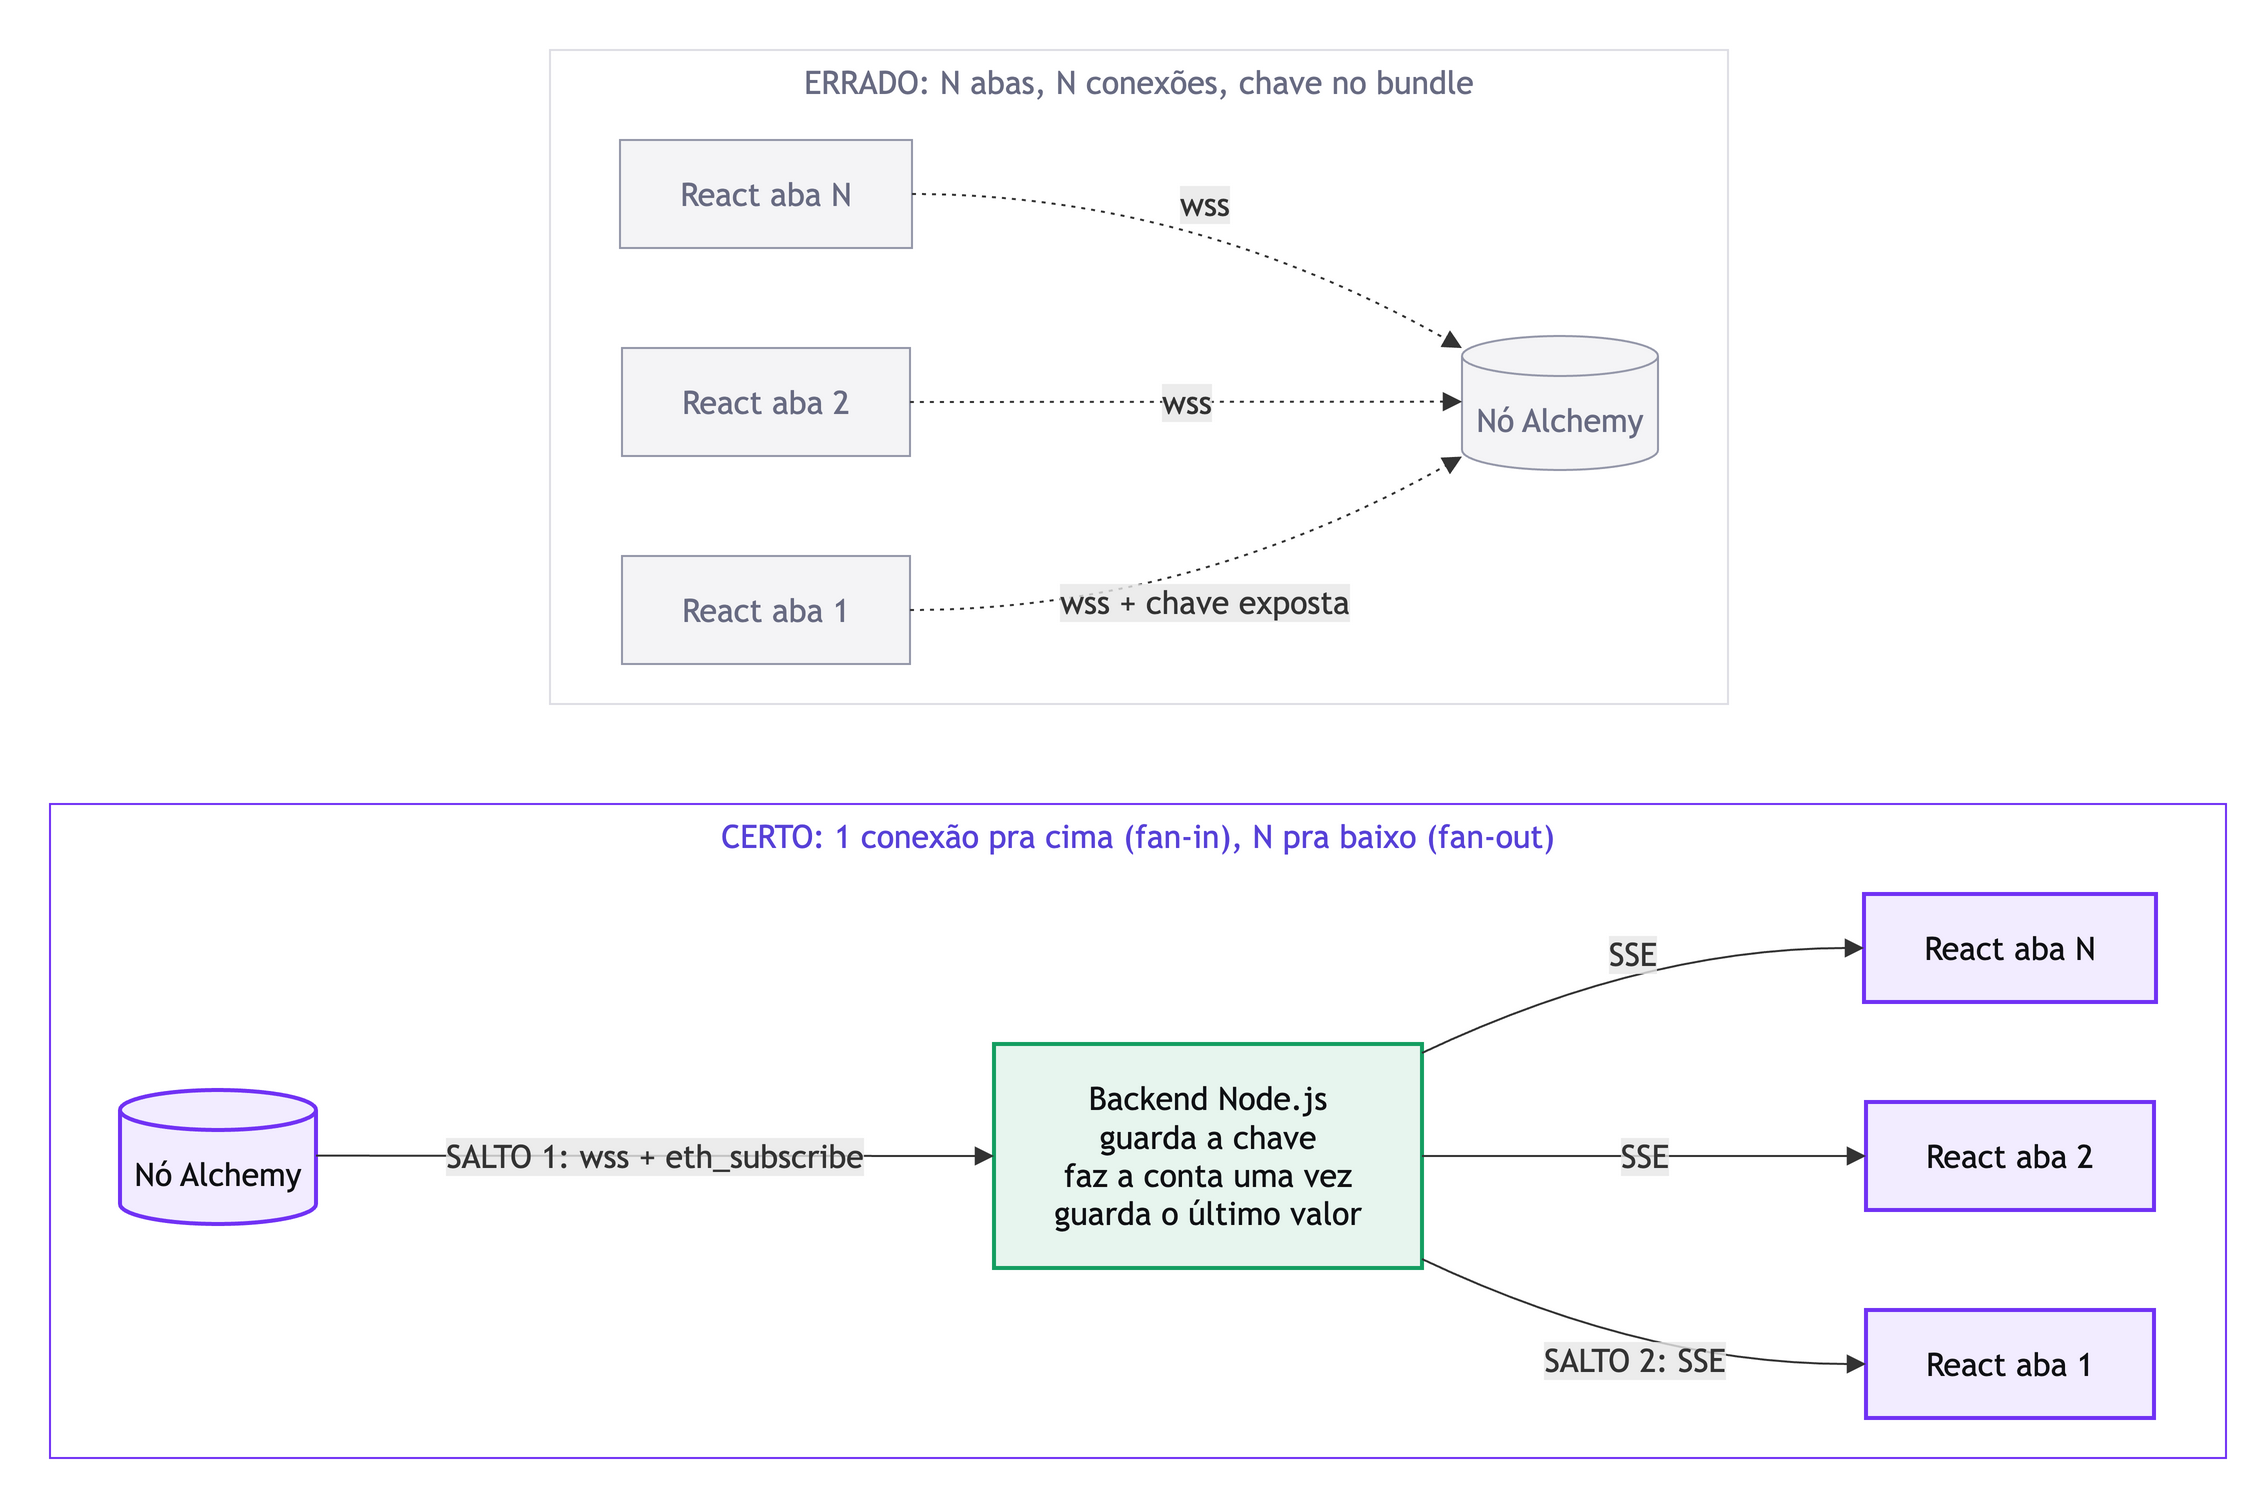

The diagram above was exported from draw.io. Its source (the exported page's mxGraphModel, read from the mxfile embedded in the PNG):
<mxGraphModel dx="-576" dy="-196" grid="0" gridSize="10" guides="1" tooltips="1" connect="1" arrows="1" fold="0" page="0" pageScale="1" pageWidth="827" pageHeight="1169" math="0" shadow="0">
  <root>
    <mxCell id="0" />
    <mxCell id="1" parent="0" />
    <UserObject label="ERRADO: N abas, N conexões, chave no bundle" mermaidId="n:ERRADO" mermaidBaseStyle="html=1;whiteSpace=wrap;strokeWidth=1;verticalAlign=top;fillColor=default;strokeColor=#dedee5;fontColor=#686b82;fontFamily=Trebuchet MS,Verdana,Arial,sans-serif;fontSize=16;" mermaidBaseValue="ERRADO: N abas, N conexões, chave no bundle" id="2">
      <mxCell parent="1" style="html=1;whiteSpace=wrap;strokeWidth=1;verticalAlign=top;fillColor=default;strokeColor=#dedee5;fontColor=#686b82;fontFamily=Trebuchet MS,Verdana,Arial,sans-serif;fontSize=16;" vertex="1">
        <mxGeometry height="327" width="589" x="258" y="8" as="geometry" />
      </mxCell>
    </UserObject>
    <UserObject label="React aba 1" mermaidId="n:R1" mermaidBaseStyle="html=1;whiteSpace=wrap;strokeWidth=1;fillColor=#f4f4f6;strokeColor=#9497a9;fontColor=#686b82;fontFamily=Trebuchet MS,Verdana,Arial,sans-serif;fontSize=16;" mermaidBaseValue="React aba 1" id="3">
      <mxCell parent="2" style="html=1;whiteSpace=wrap;strokeWidth=1;fillColor=#f4f4f6;strokeColor=#9497a9;fontColor=#686b82;fontFamily=Trebuchet MS,Verdana,Arial,sans-serif;fontSize=16;" vertex="1">
        <mxGeometry height="54" width="144" x="36" y="253" as="geometry" />
      </mxCell>
    </UserObject>
    <UserObject label="Nó Alchemy" mermaidId="n:A1" mermaidBaseStyle="html=1;shape=cylinder3;boundedLbl=1;backgroundOutline=1;size=10;strokeWidth=1;whiteSpace=wrap;fillColor=#f4f4f6;strokeColor=#9497a9;fontColor=#686b82;fontFamily=Trebuchet MS,Verdana,Arial,sans-serif;fontSize=16;" mermaidBaseValue="Nó Alchemy" id="4">
      <mxCell parent="2" style="html=1;shape=cylinder3;boundedLbl=1;backgroundOutline=1;size=10;strokeWidth=1;whiteSpace=wrap;fillColor=#f4f4f6;strokeColor=#9497a9;fontColor=#686b82;fontFamily=Trebuchet MS,Verdana,Arial,sans-serif;fontSize=16;" vertex="1">
        <mxGeometry height="67" width="98" x="456" y="143" as="geometry" />
      </mxCell>
    </UserObject>
    <UserObject label="React aba 2" mermaidId="n:R2" mermaidBaseStyle="html=1;whiteSpace=wrap;strokeWidth=1;fillColor=#f4f4f6;strokeColor=#9497a9;fontColor=#686b82;fontFamily=Trebuchet MS,Verdana,Arial,sans-serif;fontSize=16;" mermaidBaseValue="React aba 2" id="5">
      <mxCell parent="2" style="html=1;whiteSpace=wrap;strokeWidth=1;fillColor=#f4f4f6;strokeColor=#9497a9;fontColor=#686b82;fontFamily=Trebuchet MS,Verdana,Arial,sans-serif;fontSize=16;" vertex="1">
        <mxGeometry height="54" width="144" x="36" y="149" as="geometry" />
      </mxCell>
    </UserObject>
    <UserObject label="React aba N" mermaidId="n:R3" mermaidBaseStyle="html=1;whiteSpace=wrap;strokeWidth=1;fillColor=#f4f4f6;strokeColor=#9497a9;fontColor=#686b82;fontFamily=Trebuchet MS,Verdana,Arial,sans-serif;fontSize=16;" mermaidBaseValue="React aba N" id="6">
      <mxCell parent="2" style="html=1;whiteSpace=wrap;strokeWidth=1;fillColor=#f4f4f6;strokeColor=#9497a9;fontColor=#686b82;fontFamily=Trebuchet MS,Verdana,Arial,sans-serif;fontSize=16;" vertex="1">
        <mxGeometry height="54" width="146" x="35" y="45" as="geometry" />
      </mxCell>
    </UserObject>
    <UserObject label="wss + chave exposta" mermaidId="e:R1-&gt;A1#0" mermaidBaseStyle="curved=1;dashed=1;dashPattern=2 3;fixDash=1;startArrow=none;endArrow=block;endSize=7;strokeColor=light-dark(#333333,#cccccc);html=1;fontSize=16;labelBackgroundColor=light-dark(#E8E8E88D,#2a2a2a8D);fontFamily=Trebuchet MS,Verdana,Arial,sans-serif;fontColor=light-dark(#333333,#cccccc);exitX=1;exitY=0.5;entryX=0;entryY=0.9;" mermaidBaseValue="wss + chave exposta" id="14">
      <mxCell edge="1" parent="2" source="3" style="curved=1;dashed=1;dashPattern=2 3;fixDash=1;startArrow=none;endArrow=block;endSize=7;strokeColor=light-dark(#333333,#cccccc);html=1;fontSize=16;labelBackgroundColor=light-dark(#E8E8E88D,#2a2a2a8D);fontFamily=Trebuchet MS,Verdana,Arial,sans-serif;fontColor=light-dark(#333333,#cccccc);exitX=1;exitY=0.5;entryX=0;entryY=0.9;" target="4">
        <mxGeometry relative="1" as="geometry">
          <Array as="points">
            <mxPoint x="319" y="280" />
          </Array>
        </mxGeometry>
      </mxCell>
    </UserObject>
    <UserObject label="wss" mermaidId="e:R2-&gt;A1#0" mermaidBaseStyle="curved=1;dashed=1;dashPattern=2 3;fixDash=1;startArrow=none;endArrow=block;endSize=7;strokeColor=light-dark(#333333,#cccccc);html=1;fontSize=16;labelBackgroundColor=light-dark(#E8E8E88D,#2a2a2a8D);fontFamily=Trebuchet MS,Verdana,Arial,sans-serif;fontColor=light-dark(#333333,#cccccc);exitX=1;exitY=0.5;entryX=0;entryY=0.49;" mermaidBaseValue="wss" id="15">
      <mxCell edge="1" parent="2" source="5" style="curved=1;dashed=1;dashPattern=2 3;fixDash=1;startArrow=none;endArrow=block;endSize=7;strokeColor=light-dark(#333333,#cccccc);html=1;fontSize=16;labelBackgroundColor=light-dark(#E8E8E88D,#2a2a2a8D);fontFamily=Trebuchet MS,Verdana,Arial,sans-serif;fontColor=light-dark(#333333,#cccccc);exitX=1;exitY=0.5;entryX=0;entryY=0.49;" target="4">
        <mxGeometry relative="1" as="geometry">
          <Array as="points" />
        </mxGeometry>
      </mxCell>
    </UserObject>
    <UserObject label="wss" mermaidId="e:R3-&gt;A1#0" mermaidBaseStyle="curved=1;dashed=1;dashPattern=2 3;fixDash=1;startArrow=none;endArrow=block;endSize=7;strokeColor=light-dark(#333333,#cccccc);html=1;fontSize=16;labelBackgroundColor=light-dark(#E8E8E88D,#2a2a2a8D);fontFamily=Trebuchet MS,Verdana,Arial,sans-serif;fontColor=light-dark(#333333,#cccccc);exitX=1;exitY=0.5;entryX=0;entryY=0.09;" mermaidBaseValue="wss" id="16">
      <mxCell edge="1" parent="2" source="6" style="curved=1;dashed=1;dashPattern=2 3;fixDash=1;startArrow=none;endArrow=block;endSize=7;strokeColor=light-dark(#333333,#cccccc);html=1;fontSize=16;labelBackgroundColor=light-dark(#E8E8E88D,#2a2a2a8D);fontFamily=Trebuchet MS,Verdana,Arial,sans-serif;fontColor=light-dark(#333333,#cccccc);exitX=1;exitY=0.5;entryX=0;entryY=0.09;" target="4">
        <mxGeometry relative="1" as="geometry">
          <Array as="points">
            <mxPoint x="319" y="72" />
          </Array>
        </mxGeometry>
      </mxCell>
    </UserObject>
    <UserObject label="CERTO: 1 conexão pra cima (fan-in), N pra baixo (fan-out)" mermaidId="n:CERTO" mermaidBaseStyle="html=1;whiteSpace=wrap;strokeWidth=1;verticalAlign=top;fillColor=default;strokeColor=#7132f5;fontColor=#5741d8;fontFamily=Trebuchet MS,Verdana,Arial,sans-serif;fontSize=16;" mermaidBaseValue="CERTO: 1 conexão pra cima (fan-in), N pra baixo (fan-out)" id="7">
      <mxCell parent="1" style="html=1;whiteSpace=wrap;strokeWidth=1;verticalAlign=top;fillColor=default;strokeColor=#7132f5;fontColor=#5741d8;fontFamily=Trebuchet MS,Verdana,Arial,sans-serif;fontSize=16;" vertex="1">
        <mxGeometry height="327" width="1088" x="8" y="385" as="geometry" />
      </mxCell>
    </UserObject>
    <UserObject label="Nó Alchemy" mermaidId="n:A2" mermaidBaseStyle="html=1;shape=cylinder3;boundedLbl=1;backgroundOutline=1;size=10;strokeWidth=2;whiteSpace=wrap;fillColor=#f2ecff;strokeColor=#7132f5;fontColor=#101114;fontFamily=Trebuchet MS,Verdana,Arial,sans-serif;fontSize=16;" mermaidBaseValue="Nó Alchemy" id="8">
      <mxCell parent="7" style="html=1;shape=cylinder3;boundedLbl=1;backgroundOutline=1;size=10;strokeWidth=2;whiteSpace=wrap;fillColor=#f2ecff;strokeColor=#7132f5;fontColor=#101114;fontFamily=Trebuchet MS,Verdana,Arial,sans-serif;fontSize=16;" vertex="1">
        <mxGeometry height="67" width="98" x="35" y="143" as="geometry" />
      </mxCell>
    </UserObject>
    <UserObject label="Backend Node.js&#10;guarda a chave&#10;faz a conta uma vez&#10;guarda o último valor" mermaidId="n:B" mermaidBaseStyle="html=1;whiteSpace=wrap;strokeWidth=2;fillColor=#e7f5ee;strokeColor=#149e61;fontColor=#101114;fontFamily=Trebuchet MS,Verdana,Arial,sans-serif;fontSize=16;" mermaidBaseValue="Backend Node.js&#10;guarda a chave&#10;faz a conta uma vez&#10;guarda o último valor" id="9">
      <mxCell parent="7" style="html=1;whiteSpace=wrap;strokeWidth=2;fillColor=#e7f5ee;strokeColor=#149e61;fontColor=#101114;fontFamily=Trebuchet MS,Verdana,Arial,sans-serif;fontSize=16;" vertex="1">
        <mxGeometry height="112" width="214" x="472" y="120" as="geometry" />
      </mxCell>
    </UserObject>
    <UserObject label="React aba 1" mermaidId="n:C1" mermaidBaseStyle="html=1;whiteSpace=wrap;strokeWidth=2;fillColor=#f2ecff;strokeColor=#7132f5;fontColor=#101114;fontFamily=Trebuchet MS,Verdana,Arial,sans-serif;fontSize=16;" mermaidBaseValue="React aba 1" id="10">
      <mxCell parent="7" style="html=1;whiteSpace=wrap;strokeWidth=2;fillColor=#f2ecff;strokeColor=#7132f5;fontColor=#101114;fontFamily=Trebuchet MS,Verdana,Arial,sans-serif;fontSize=16;" vertex="1">
        <mxGeometry height="54" width="144" x="908" y="253" as="geometry" />
      </mxCell>
    </UserObject>
    <UserObject label="React aba 2" mermaidId="n:C2" mermaidBaseStyle="html=1;whiteSpace=wrap;strokeWidth=2;fillColor=#f2ecff;strokeColor=#7132f5;fontColor=#101114;fontFamily=Trebuchet MS,Verdana,Arial,sans-serif;fontSize=16;" mermaidBaseValue="React aba 2" id="11">
      <mxCell parent="7" style="html=1;whiteSpace=wrap;strokeWidth=2;fillColor=#f2ecff;strokeColor=#7132f5;fontColor=#101114;fontFamily=Trebuchet MS,Verdana,Arial,sans-serif;fontSize=16;" vertex="1">
        <mxGeometry height="54" width="144" x="908" y="149" as="geometry" />
      </mxCell>
    </UserObject>
    <UserObject label="React aba N" mermaidId="n:C3" mermaidBaseStyle="html=1;whiteSpace=wrap;strokeWidth=2;fillColor=#f2ecff;strokeColor=#7132f5;fontColor=#101114;fontFamily=Trebuchet MS,Verdana,Arial,sans-serif;fontSize=16;" mermaidBaseValue="React aba N" id="12">
      <mxCell parent="7" style="html=1;whiteSpace=wrap;strokeWidth=2;fillColor=#f2ecff;strokeColor=#7132f5;fontColor=#101114;fontFamily=Trebuchet MS,Verdana,Arial,sans-serif;fontSize=16;" vertex="1">
        <mxGeometry height="54" width="146" x="907" y="45" as="geometry" />
      </mxCell>
    </UserObject>
    <UserObject label="SALTO 1: wss + eth_subscribe" mermaidId="e:A2-&gt;B#0" mermaidBaseStyle="curved=1;startArrow=none;endArrow=block;endSize=7;strokeColor=light-dark(#333333,#cccccc);html=1;fontSize=16;labelBackgroundColor=light-dark(#E8E8E88D,#2a2a2a8D);fontFamily=Trebuchet MS,Verdana,Arial,sans-serif;fontColor=light-dark(#333333,#cccccc);exitX=1;exitY=0.49;entryX=0;entryY=0.5;" mermaidBaseValue="SALTO 1: wss + eth_subscribe" id="17">
      <mxCell edge="1" parent="7" source="8" style="curved=1;startArrow=none;endArrow=block;endSize=7;strokeColor=light-dark(#333333,#cccccc);html=1;fontSize=16;labelBackgroundColor=light-dark(#E8E8E88D,#2a2a2a8D);fontFamily=Trebuchet MS,Verdana,Arial,sans-serif;fontColor=light-dark(#333333,#cccccc);exitX=1;exitY=0.49;entryX=0;entryY=0.5;" target="9">
        <mxGeometry relative="1" as="geometry">
          <Array as="points" />
        </mxGeometry>
      </mxCell>
    </UserObject>
    <UserObject label="SALTO 2: SSE" mermaidId="e:B-&gt;C1#0" mermaidBaseStyle="curved=1;startArrow=none;endArrow=block;endSize=7;strokeColor=light-dark(#333333,#cccccc);html=1;fontSize=16;labelBackgroundColor=light-dark(#E8E8E88D,#2a2a2a8D);fontFamily=Trebuchet MS,Verdana,Arial,sans-serif;fontColor=light-dark(#333333,#cccccc);exitX=1;exitY=0.96;entryX=0;entryY=0.5;" mermaidBaseValue="SALTO 2: SSE" id="18">
      <mxCell edge="1" parent="7" source="9" style="curved=1;startArrow=none;endArrow=block;endSize=7;strokeColor=light-dark(#333333,#cccccc);html=1;fontSize=16;labelBackgroundColor=light-dark(#E8E8E88D,#2a2a2a8D);fontFamily=Trebuchet MS,Verdana,Arial,sans-serif;fontColor=light-dark(#333333,#cccccc);exitX=1;exitY=0.96;entryX=0;entryY=0.5;" target="10">
        <mxGeometry relative="1" as="geometry">
          <Array as="points">
            <mxPoint x="797" y="280" />
          </Array>
        </mxGeometry>
      </mxCell>
    </UserObject>
    <UserObject label="SSE" mermaidId="e:B-&gt;C2#0" mermaidBaseStyle="curved=1;startArrow=none;endArrow=block;endSize=7;strokeColor=light-dark(#333333,#cccccc);html=1;fontSize=16;labelBackgroundColor=light-dark(#E8E8E88D,#2a2a2a8D);fontFamily=Trebuchet MS,Verdana,Arial,sans-serif;fontColor=light-dark(#333333,#cccccc);exitX=1;exitY=0.5;entryX=0;entryY=0.5;" mermaidBaseValue="SSE" id="19">
      <mxCell edge="1" parent="7" source="9" style="curved=1;startArrow=none;endArrow=block;endSize=7;strokeColor=light-dark(#333333,#cccccc);html=1;fontSize=16;labelBackgroundColor=light-dark(#E8E8E88D,#2a2a2a8D);fontFamily=Trebuchet MS,Verdana,Arial,sans-serif;fontColor=light-dark(#333333,#cccccc);exitX=1;exitY=0.5;entryX=0;entryY=0.5;" target="11">
        <mxGeometry relative="1" as="geometry">
          <Array as="points" />
        </mxGeometry>
      </mxCell>
    </UserObject>
    <UserObject label="SSE" mermaidId="e:B-&gt;C3#0" mermaidBaseStyle="curved=1;startArrow=none;endArrow=block;endSize=7;strokeColor=light-dark(#333333,#cccccc);html=1;fontSize=16;labelBackgroundColor=light-dark(#E8E8E88D,#2a2a2a8D);fontFamily=Trebuchet MS,Verdana,Arial,sans-serif;fontColor=light-dark(#333333,#cccccc);exitX=1;exitY=0.04;entryX=0;entryY=0.5;" mermaidBaseValue="SSE" id="20">
      <mxCell edge="1" parent="7" source="9" style="curved=1;startArrow=none;endArrow=block;endSize=7;strokeColor=light-dark(#333333,#cccccc);html=1;fontSize=16;labelBackgroundColor=light-dark(#E8E8E88D,#2a2a2a8D);fontFamily=Trebuchet MS,Verdana,Arial,sans-serif;fontColor=light-dark(#333333,#cccccc);exitX=1;exitY=0.04;entryX=0;entryY=0.5;" target="12">
        <mxGeometry relative="1" as="geometry">
          <Array as="points">
            <mxPoint x="797" y="72" />
          </Array>
        </mxGeometry>
      </mxCell>
    </UserObject>
  </root>
</mxGraphModel>